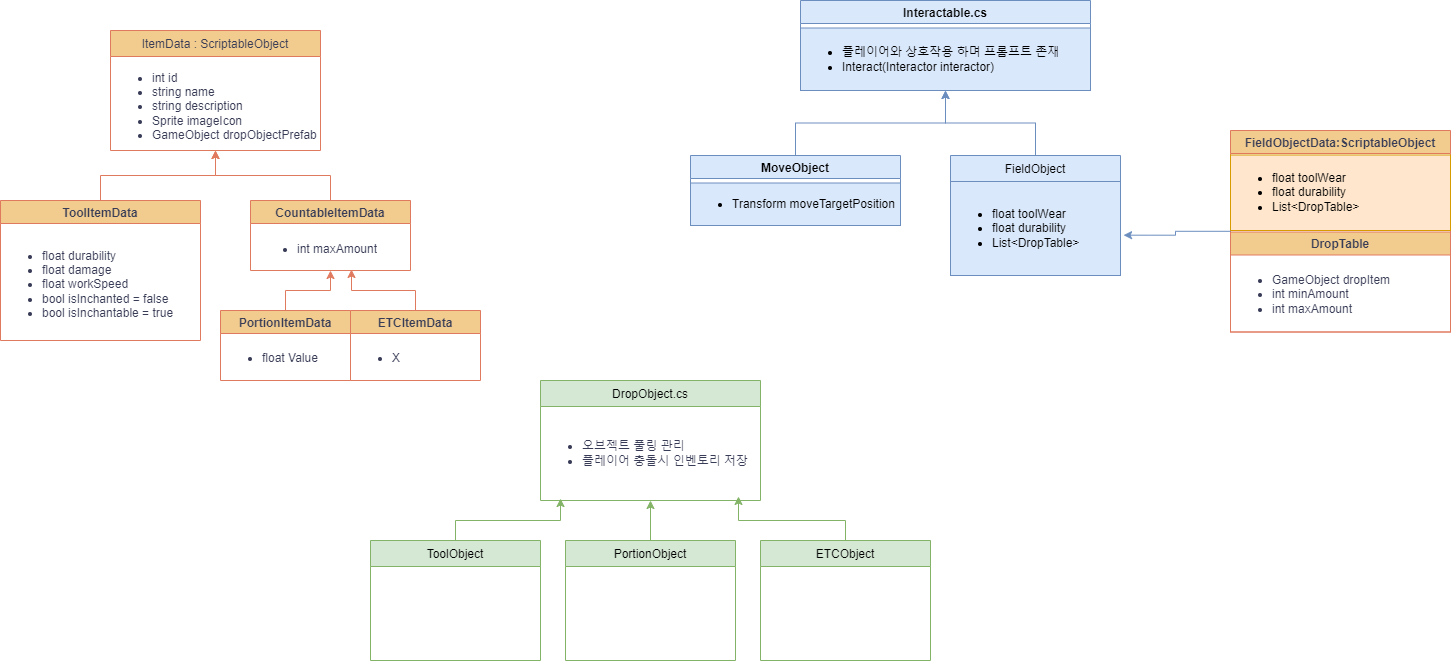

The diagram above was exported from draw.io. Its source (the exported page's mxGraphModel, read from the mxfile embedded in the PNG):
<mxGraphModel dx="2261" dy="746" grid="1" gridSize="10" guides="1" tooltips="1" connect="1" arrows="1" fold="1" page="1" pageScale="1" pageWidth="827" pageHeight="1169" math="0" shadow="0">
  <root>
    <mxCell id="WIyWlLk6GJQsqaUBKTNV-0" />
    <mxCell id="WIyWlLk6GJQsqaUBKTNV-1" parent="WIyWlLk6GJQsqaUBKTNV-0" />
    <mxCell id="zkfFHV4jXpPFQw0GAbJ--13" value="ItemData : ScriptableObject" style="swimlane;fontStyle=0;align=center;verticalAlign=top;childLayout=stackLayout;horizontal=1;startSize=26;horizontalStack=0;resizeParent=1;resizeLast=0;collapsible=1;marginBottom=0;rounded=0;shadow=0;strokeWidth=1;labelBackgroundColor=none;fillColor=#F2CC8F;strokeColor=#E07A5F;fontColor=#393C56;" parent="WIyWlLk6GJQsqaUBKTNV-1" vertex="1">
      <mxGeometry x="-570" y="40" width="210" height="120" as="geometry">
        <mxRectangle x="30" y="10" width="170" height="26" as="alternateBounds" />
      </mxGeometry>
    </mxCell>
    <mxCell id="QsKEgmh5E80pybd77PYt-1" value="&lt;ul&gt;&lt;li&gt;&lt;span style=&quot;text-wrap: nowrap;&quot;&gt;int id&lt;/span&gt;&lt;br&gt;&lt;/li&gt;&lt;li&gt;&lt;span style=&quot;text-wrap: nowrap;&quot;&gt;string name&lt;br&gt;&lt;/span&gt;&lt;/li&gt;&lt;li&gt;&lt;span style=&quot;text-wrap: nowrap;&quot;&gt;string description&lt;br&gt;&lt;/span&gt;&lt;/li&gt;&lt;li&gt;&lt;span style=&quot;text-wrap: nowrap;&quot;&gt;Sprite imageIcon&lt;br&gt;&lt;/span&gt;&lt;/li&gt;&lt;li&gt;&lt;span style=&quot;text-wrap: nowrap;&quot;&gt;GameObject dropObjectPrefab&lt;br&gt;&lt;/span&gt;&lt;/li&gt;&lt;/ul&gt;" style="text;strokeColor=none;fillColor=none;html=1;whiteSpace=wrap;verticalAlign=middle;overflow=hidden;fontColor=#393C56;" vertex="1" parent="zkfFHV4jXpPFQw0GAbJ--13">
      <mxGeometry y="26" width="210" height="94" as="geometry" />
    </mxCell>
    <mxCell id="QsKEgmh5E80pybd77PYt-18" value="" style="edgeStyle=orthogonalEdgeStyle;rounded=0;orthogonalLoop=1;jettySize=auto;html=1;strokeColor=#E07A5F;fontColor=#393C56;fillColor=#F2CC8F;" edge="1" parent="WIyWlLk6GJQsqaUBKTNV-1" source="QsKEgmh5E80pybd77PYt-2" target="QsKEgmh5E80pybd77PYt-1">
      <mxGeometry relative="1" as="geometry" />
    </mxCell>
    <mxCell id="QsKEgmh5E80pybd77PYt-2" value="CountableItemData" style="swimlane;strokeColor=#E07A5F;fontColor=#393C56;fillColor=#F2CC8F;" vertex="1" parent="WIyWlLk6GJQsqaUBKTNV-1">
      <mxGeometry x="-430" y="210" width="160" height="70" as="geometry" />
    </mxCell>
    <mxCell id="QsKEgmh5E80pybd77PYt-5" value="&lt;ul&gt;&lt;li&gt;int maxAmount&lt;/li&gt;&lt;/ul&gt;" style="text;strokeColor=none;fillColor=none;html=1;whiteSpace=wrap;verticalAlign=middle;overflow=hidden;fontColor=#393C56;" vertex="1" parent="QsKEgmh5E80pybd77PYt-2">
      <mxGeometry x="5" y="27.5" width="150" height="42.5" as="geometry" />
    </mxCell>
    <mxCell id="QsKEgmh5E80pybd77PYt-17" value="" style="edgeStyle=orthogonalEdgeStyle;rounded=0;orthogonalLoop=1;jettySize=auto;html=1;strokeColor=#E07A5F;fontColor=#393C56;fillColor=#F2CC8F;" edge="1" parent="WIyWlLk6GJQsqaUBKTNV-1" source="QsKEgmh5E80pybd77PYt-8" target="QsKEgmh5E80pybd77PYt-1">
      <mxGeometry relative="1" as="geometry" />
    </mxCell>
    <mxCell id="QsKEgmh5E80pybd77PYt-8" value="ToolItemData" style="swimlane;strokeColor=#E07A5F;fontColor=#393C56;fillColor=#F2CC8F;" vertex="1" parent="WIyWlLk6GJQsqaUBKTNV-1">
      <mxGeometry x="-680" y="210" width="200" height="140" as="geometry" />
    </mxCell>
    <mxCell id="QsKEgmh5E80pybd77PYt-9" value="&lt;ul&gt;&lt;li&gt;float durability&lt;/li&gt;&lt;li&gt;float damage&lt;/li&gt;&lt;li&gt;float workSpeed&lt;/li&gt;&lt;li&gt;bool isInchanted = false&lt;/li&gt;&lt;li&gt;bool isInchantable = true&lt;/li&gt;&lt;/ul&gt;" style="text;strokeColor=none;fillColor=none;html=1;whiteSpace=wrap;verticalAlign=middle;overflow=hidden;fontColor=#393C56;" vertex="1" parent="QsKEgmh5E80pybd77PYt-8">
      <mxGeometry y="27.5" width="200" height="112.5" as="geometry" />
    </mxCell>
    <mxCell id="QsKEgmh5E80pybd77PYt-20" value="" style="edgeStyle=orthogonalEdgeStyle;rounded=0;orthogonalLoop=1;jettySize=auto;html=1;strokeColor=#E07A5F;fontColor=#393C56;fillColor=#F2CC8F;" edge="1" parent="WIyWlLk6GJQsqaUBKTNV-1" source="QsKEgmh5E80pybd77PYt-12" target="QsKEgmh5E80pybd77PYt-5">
      <mxGeometry relative="1" as="geometry" />
    </mxCell>
    <mxCell id="QsKEgmh5E80pybd77PYt-12" value="PortionItemData" style="swimlane;strokeColor=#E07A5F;fontColor=#393C56;fillColor=#F2CC8F;" vertex="1" parent="WIyWlLk6GJQsqaUBKTNV-1">
      <mxGeometry x="-460" y="320" width="130" height="70" as="geometry" />
    </mxCell>
    <mxCell id="QsKEgmh5E80pybd77PYt-13" value="&lt;ul&gt;&lt;li&gt;float Value&lt;/li&gt;&lt;/ul&gt;" style="text;strokeColor=none;fillColor=none;html=1;whiteSpace=wrap;verticalAlign=middle;overflow=hidden;fontColor=#393C56;" vertex="1" parent="QsKEgmh5E80pybd77PYt-12">
      <mxGeometry y="25" width="130" height="45" as="geometry" />
    </mxCell>
    <mxCell id="QsKEgmh5E80pybd77PYt-22" value="" style="shape=crossbar;whiteSpace=wrap;html=1;rounded=1;strokeColor=#E07A5F;fontColor=#393C56;fillColor=#F2CC8F;" vertex="1" parent="WIyWlLk6GJQsqaUBKTNV-1">
      <mxGeometry x="-240" y="260" as="geometry" />
    </mxCell>
    <mxCell id="QsKEgmh5E80pybd77PYt-54" style="edgeStyle=orthogonalEdgeStyle;rounded=0;orthogonalLoop=1;jettySize=auto;html=1;entryX=0.5;entryY=1;entryDx=0;entryDy=0;strokeColor=#6c8ebf;fontColor=#393C56;fillColor=#dae8fc;" edge="1" parent="WIyWlLk6GJQsqaUBKTNV-1" source="QsKEgmh5E80pybd77PYt-26" target="QsKEgmh5E80pybd77PYt-49">
      <mxGeometry relative="1" as="geometry" />
    </mxCell>
    <mxCell id="QsKEgmh5E80pybd77PYt-26" value="FieldObject" style="swimlane;fontStyle=0;align=center;verticalAlign=top;childLayout=stackLayout;horizontal=1;startSize=26;horizontalStack=0;resizeParent=1;resizeLast=0;collapsible=1;marginBottom=0;rounded=0;shadow=0;strokeWidth=1;labelBackgroundColor=none;fillColor=#dae8fc;strokeColor=#6c8ebf;" vertex="1" parent="WIyWlLk6GJQsqaUBKTNV-1">
      <mxGeometry x="270" y="165" width="170" height="120" as="geometry">
        <mxRectangle x="30" y="10" width="170" height="26" as="alternateBounds" />
      </mxGeometry>
    </mxCell>
    <mxCell id="QsKEgmh5E80pybd77PYt-27" value="&lt;ul&gt;&lt;li&gt;float toolWear&lt;/li&gt;&lt;li&gt;float durability&lt;/li&gt;&lt;li&gt;List&amp;lt;DropTable&amp;gt;&lt;/li&gt;&lt;/ul&gt;" style="text;strokeColor=#6c8ebf;fillColor=#dae8fc;html=1;whiteSpace=wrap;verticalAlign=middle;overflow=hidden;" vertex="1" parent="QsKEgmh5E80pybd77PYt-26">
      <mxGeometry y="26" width="170" height="94" as="geometry" />
    </mxCell>
    <mxCell id="QsKEgmh5E80pybd77PYt-53" style="edgeStyle=orthogonalEdgeStyle;rounded=0;orthogonalLoop=1;jettySize=auto;html=1;entryX=0.5;entryY=1;entryDx=0;entryDy=0;strokeColor=#6c8ebf;fontColor=#393C56;fillColor=#dae8fc;" edge="1" parent="WIyWlLk6GJQsqaUBKTNV-1" source="QsKEgmh5E80pybd77PYt-29" target="QsKEgmh5E80pybd77PYt-50">
      <mxGeometry relative="1" as="geometry" />
    </mxCell>
    <mxCell id="QsKEgmh5E80pybd77PYt-29" value="MoveObject" style="swimlane;strokeColor=#6c8ebf;fillColor=#dae8fc;" vertex="1" parent="WIyWlLk6GJQsqaUBKTNV-1">
      <mxGeometry x="10" y="165" width="210" height="70" as="geometry" />
    </mxCell>
    <mxCell id="QsKEgmh5E80pybd77PYt-30" value="&lt;ul&gt;&lt;li&gt;Transform moveTargetPosition&lt;/li&gt;&lt;/ul&gt;" style="text;strokeColor=#6c8ebf;fillColor=#dae8fc;html=1;whiteSpace=wrap;verticalAlign=middle;overflow=hidden;" vertex="1" parent="QsKEgmh5E80pybd77PYt-29">
      <mxGeometry y="27.5" width="210" height="42.5" as="geometry" />
    </mxCell>
    <mxCell id="QsKEgmh5E80pybd77PYt-35" value="FieldObjectData:ScriptableObject" style="swimlane;strokeColor=#E07A5F;fontColor=#393C56;fillColor=#F2CC8F;" vertex="1" parent="WIyWlLk6GJQsqaUBKTNV-1">
      <mxGeometry x="550" y="140" width="220" height="201.5" as="geometry">
        <mxRectangle x="550" y="149.25" width="220" height="30" as="alternateBounds" />
      </mxGeometry>
    </mxCell>
    <mxCell id="QsKEgmh5E80pybd77PYt-38" value="&lt;ul&gt;&lt;li&gt;float toolWear&lt;/li&gt;&lt;li&gt;float durability&lt;/li&gt;&lt;li&gt;List&amp;lt;DropTable&amp;gt;&lt;/li&gt;&lt;/ul&gt;" style="text;strokeColor=#d79b00;fillColor=#ffe6cc;html=1;whiteSpace=wrap;verticalAlign=middle;overflow=hidden;" vertex="1" parent="QsKEgmh5E80pybd77PYt-35">
      <mxGeometry y="24.5" width="220" height="75.5" as="geometry" />
    </mxCell>
    <mxCell id="QsKEgmh5E80pybd77PYt-46" value="DropTable" style="swimlane;strokeColor=#E07A5F;fontColor=#393C56;fillColor=#F2CC8F;" vertex="1" parent="QsKEgmh5E80pybd77PYt-35">
      <mxGeometry y="101.5" width="220" height="100" as="geometry" />
    </mxCell>
    <mxCell id="QsKEgmh5E80pybd77PYt-47" value="&lt;ul&gt;&lt;li&gt;GameObject dropItem&lt;/li&gt;&lt;li&gt;int minAmount&lt;/li&gt;&lt;li&gt;int maxAmount&lt;/li&gt;&lt;/ul&gt;" style="text;strokeColor=none;fillColor=none;html=1;whiteSpace=wrap;verticalAlign=middle;overflow=hidden;fontColor=#393C56;" vertex="1" parent="QsKEgmh5E80pybd77PYt-46">
      <mxGeometry y="25" width="220" height="75" as="geometry" />
    </mxCell>
    <mxCell id="QsKEgmh5E80pybd77PYt-48" style="edgeStyle=orthogonalEdgeStyle;rounded=0;orthogonalLoop=1;jettySize=auto;html=1;entryX=1.018;entryY=0.571;entryDx=0;entryDy=0;entryPerimeter=0;strokeColor=#6c8ebf;fontColor=#393C56;fillColor=#dae8fc;" edge="1" parent="WIyWlLk6GJQsqaUBKTNV-1" source="QsKEgmh5E80pybd77PYt-35" target="QsKEgmh5E80pybd77PYt-27">
      <mxGeometry relative="1" as="geometry" />
    </mxCell>
    <mxCell id="QsKEgmh5E80pybd77PYt-49" value="Interactable.cs" style="swimlane;strokeColor=#6c8ebf;fillColor=#dae8fc;startSize=23;" vertex="1" parent="WIyWlLk6GJQsqaUBKTNV-1">
      <mxGeometry x="120" y="10" width="290" height="90" as="geometry" />
    </mxCell>
    <mxCell id="QsKEgmh5E80pybd77PYt-50" value="&lt;ul&gt;&lt;li&gt;플레이어와 상호작용 하며 프롬프트 존재&lt;/li&gt;&lt;li&gt;Interact(Interactor interactor)&lt;/li&gt;&lt;/ul&gt;" style="text;strokeColor=#6c8ebf;fillColor=#dae8fc;html=1;whiteSpace=wrap;verticalAlign=middle;overflow=hidden;" vertex="1" parent="QsKEgmh5E80pybd77PYt-49">
      <mxGeometry y="27.5" width="290" height="62.5" as="geometry" />
    </mxCell>
    <mxCell id="QsKEgmh5E80pybd77PYt-58" value="DropObject.cs" style="swimlane;fontStyle=0;align=center;verticalAlign=top;childLayout=stackLayout;horizontal=1;startSize=26;horizontalStack=0;resizeParent=1;resizeLast=0;collapsible=1;marginBottom=0;rounded=0;shadow=0;strokeWidth=1;labelBackgroundColor=none;fillColor=#d5e8d4;strokeColor=#82b366;" vertex="1" parent="WIyWlLk6GJQsqaUBKTNV-1">
      <mxGeometry x="-140" y="390" width="220" height="120" as="geometry">
        <mxRectangle x="30" y="10" width="170" height="26" as="alternateBounds" />
      </mxGeometry>
    </mxCell>
    <mxCell id="QsKEgmh5E80pybd77PYt-65" value="&lt;ul&gt;&lt;li&gt;오브젝트 풀링 관리&lt;/li&gt;&lt;li&gt;플레이어 충돌시 인벤토리 저장&lt;/li&gt;&lt;/ul&gt;" style="text;strokeColor=none;fillColor=none;html=1;whiteSpace=wrap;verticalAlign=middle;overflow=hidden;fontColor=#393C56;" vertex="1" parent="QsKEgmh5E80pybd77PYt-58">
      <mxGeometry y="26" width="220" height="94" as="geometry" />
    </mxCell>
    <mxCell id="QsKEgmh5E80pybd77PYt-64" value="ToolObject" style="swimlane;fontStyle=0;align=center;verticalAlign=top;childLayout=stackLayout;horizontal=1;startSize=26;horizontalStack=0;resizeParent=1;resizeLast=0;collapsible=1;marginBottom=0;rounded=0;shadow=0;strokeWidth=1;labelBackgroundColor=none;fillColor=#d5e8d4;strokeColor=#82b366;" vertex="1" parent="WIyWlLk6GJQsqaUBKTNV-1">
      <mxGeometry x="-310" y="550" width="170" height="120" as="geometry">
        <mxRectangle x="30" y="10" width="170" height="26" as="alternateBounds" />
      </mxGeometry>
    </mxCell>
    <mxCell id="QsKEgmh5E80pybd77PYt-67" value="ETCItemData" style="swimlane;strokeColor=#E07A5F;fontColor=#393C56;fillColor=#F2CC8F;" vertex="1" parent="WIyWlLk6GJQsqaUBKTNV-1">
      <mxGeometry x="-330" y="320" width="130" height="70" as="geometry" />
    </mxCell>
    <mxCell id="QsKEgmh5E80pybd77PYt-68" value="&lt;ul&gt;&lt;li&gt;X&lt;/li&gt;&lt;/ul&gt;" style="text;strokeColor=none;fillColor=none;html=1;whiteSpace=wrap;verticalAlign=middle;overflow=hidden;fontColor=#393C56;" vertex="1" parent="QsKEgmh5E80pybd77PYt-67">
      <mxGeometry y="25" width="130" height="45" as="geometry" />
    </mxCell>
    <mxCell id="QsKEgmh5E80pybd77PYt-69" style="edgeStyle=orthogonalEdgeStyle;rounded=0;orthogonalLoop=1;jettySize=auto;html=1;entryX=0.64;entryY=0.976;entryDx=0;entryDy=0;entryPerimeter=0;strokeColor=#E07A5F;fontColor=#393C56;fillColor=#F2CC8F;" edge="1" parent="WIyWlLk6GJQsqaUBKTNV-1" source="QsKEgmh5E80pybd77PYt-67" target="QsKEgmh5E80pybd77PYt-5">
      <mxGeometry relative="1" as="geometry" />
    </mxCell>
    <mxCell id="QsKEgmh5E80pybd77PYt-78" style="edgeStyle=orthogonalEdgeStyle;rounded=0;orthogonalLoop=1;jettySize=auto;html=1;strokeColor=#82b366;fontColor=#393C56;fillColor=#d5e8d4;" edge="1" parent="WIyWlLk6GJQsqaUBKTNV-1" source="QsKEgmh5E80pybd77PYt-70" target="QsKEgmh5E80pybd77PYt-65">
      <mxGeometry relative="1" as="geometry" />
    </mxCell>
    <mxCell id="QsKEgmh5E80pybd77PYt-70" value="PortionObject" style="swimlane;fontStyle=0;align=center;verticalAlign=top;childLayout=stackLayout;horizontal=1;startSize=26;horizontalStack=0;resizeParent=1;resizeLast=0;collapsible=1;marginBottom=0;rounded=0;shadow=0;strokeWidth=1;labelBackgroundColor=none;fillColor=#d5e8d4;strokeColor=#82b366;" vertex="1" parent="WIyWlLk6GJQsqaUBKTNV-1">
      <mxGeometry x="-115" y="550" width="170" height="120" as="geometry">
        <mxRectangle x="30" y="10" width="170" height="26" as="alternateBounds" />
      </mxGeometry>
    </mxCell>
    <mxCell id="QsKEgmh5E80pybd77PYt-71" value="ETCObject" style="swimlane;fontStyle=0;align=center;verticalAlign=top;childLayout=stackLayout;horizontal=1;startSize=26;horizontalStack=0;resizeParent=1;resizeLast=0;collapsible=1;marginBottom=0;rounded=0;shadow=0;strokeWidth=1;labelBackgroundColor=none;fillColor=#d5e8d4;strokeColor=#82b366;" vertex="1" parent="WIyWlLk6GJQsqaUBKTNV-1">
      <mxGeometry x="80" y="550" width="170" height="120" as="geometry">
        <mxRectangle x="30" y="10" width="170" height="26" as="alternateBounds" />
      </mxGeometry>
    </mxCell>
    <mxCell id="QsKEgmh5E80pybd77PYt-75" style="edgeStyle=orthogonalEdgeStyle;rounded=0;orthogonalLoop=1;jettySize=auto;html=1;entryX=0.091;entryY=0.979;entryDx=0;entryDy=0;entryPerimeter=0;strokeColor=#82b366;fontColor=#393C56;fillColor=#d5e8d4;" edge="1" parent="WIyWlLk6GJQsqaUBKTNV-1" source="QsKEgmh5E80pybd77PYt-64" target="QsKEgmh5E80pybd77PYt-65">
      <mxGeometry relative="1" as="geometry" />
    </mxCell>
    <mxCell id="QsKEgmh5E80pybd77PYt-77" style="edgeStyle=orthogonalEdgeStyle;rounded=0;orthogonalLoop=1;jettySize=auto;html=1;entryX=0.9;entryY=0.957;entryDx=0;entryDy=0;entryPerimeter=0;strokeColor=#82b366;fontColor=#393C56;fillColor=#d5e8d4;" edge="1" parent="WIyWlLk6GJQsqaUBKTNV-1" source="QsKEgmh5E80pybd77PYt-71" target="QsKEgmh5E80pybd77PYt-65">
      <mxGeometry relative="1" as="geometry" />
    </mxCell>
  </root>
</mxGraphModel>